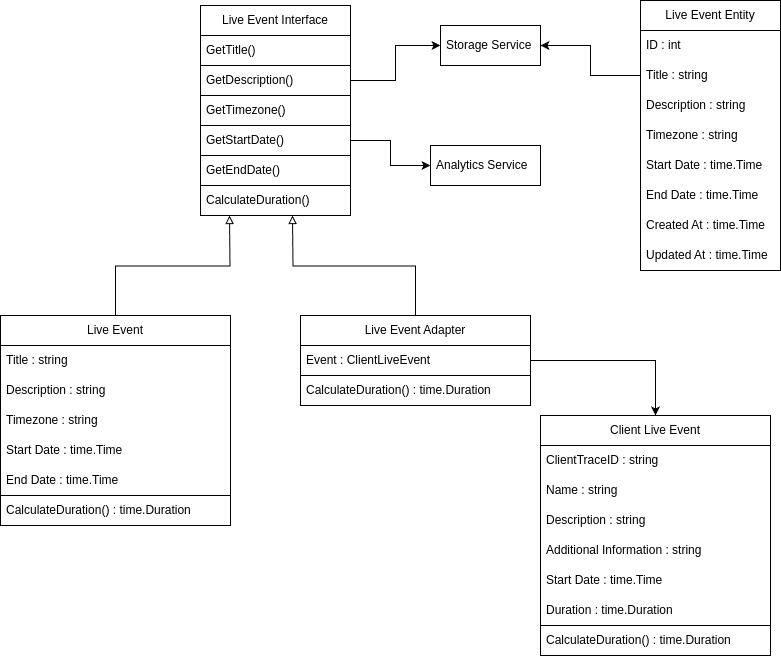

The diagram above was exported from draw.io. Its source (the exported page's mxGraphModel, read from the mxfile embedded in the PNG):
<mxGraphModel dx="1362" dy="759" grid="1" gridSize="10" guides="1" tooltips="1" connect="1" arrows="1" fold="1" page="1" pageScale="1" pageWidth="850" pageHeight="1100" math="0" shadow="0">
  <root>
    <mxCell id="0" />
    <mxCell id="1" parent="0" />
    <mxCell id="NTwG8LFEyZX5EmCcU1KF-21" value="Storage Service" style="rounded=0;whiteSpace=wrap;html=1;strokeColor=default;align=left;verticalAlign=middle;spacingLeft=4;spacingRight=4;fontFamily=Helvetica;fontSize=12;fontColor=default;fillColor=none;gradientColor=none;" parent="1" vertex="1">
      <mxGeometry x="580" y="80" width="100" height="40" as="geometry" />
    </mxCell>
    <mxCell id="NTwG8LFEyZX5EmCcU1KF-23" value="Analytics Service" style="rounded=0;whiteSpace=wrap;html=1;strokeColor=default;align=left;verticalAlign=middle;spacingLeft=4;spacingRight=4;fontFamily=Helvetica;fontSize=12;fontColor=default;fillColor=none;gradientColor=none;" parent="1" vertex="1">
      <mxGeometry x="570" y="200" width="110" height="40" as="geometry" />
    </mxCell>
    <mxCell id="pFgQ7EKrYh8SmLVjJu3J-12" value="Live Event" style="swimlane;fontStyle=0;childLayout=stackLayout;horizontal=1;startSize=30;horizontalStack=0;resizeParent=1;resizeParentMax=0;resizeLast=0;collapsible=1;marginBottom=0;whiteSpace=wrap;html=1;" parent="1" vertex="1">
      <mxGeometry x="140" y="370" width="230" height="210" as="geometry" />
    </mxCell>
    <mxCell id="pFgQ7EKrYh8SmLVjJu3J-13" value="Title : string" style="text;strokeColor=none;fillColor=none;align=left;verticalAlign=middle;spacingLeft=4;spacingRight=4;overflow=hidden;points=[[0,0.5],[1,0.5]];portConstraint=eastwest;rotatable=0;whiteSpace=wrap;html=1;" parent="pFgQ7EKrYh8SmLVjJu3J-12" vertex="1">
      <mxGeometry y="30" width="230" height="30" as="geometry" />
    </mxCell>
    <mxCell id="pFgQ7EKrYh8SmLVjJu3J-14" value="Description : string" style="text;strokeColor=none;fillColor=none;align=left;verticalAlign=middle;spacingLeft=4;spacingRight=4;overflow=hidden;points=[[0,0.5],[1,0.5]];portConstraint=eastwest;rotatable=0;whiteSpace=wrap;html=1;" parent="pFgQ7EKrYh8SmLVjJu3J-12" vertex="1">
      <mxGeometry y="60" width="230" height="30" as="geometry" />
    </mxCell>
    <mxCell id="pFgQ7EKrYh8SmLVjJu3J-15" value="Timezone : string" style="text;strokeColor=none;fillColor=none;align=left;verticalAlign=middle;spacingLeft=4;spacingRight=4;overflow=hidden;points=[[0,0.5],[1,0.5]];portConstraint=eastwest;rotatable=0;whiteSpace=wrap;html=1;" parent="pFgQ7EKrYh8SmLVjJu3J-12" vertex="1">
      <mxGeometry y="90" width="230" height="30" as="geometry" />
    </mxCell>
    <mxCell id="pFgQ7EKrYh8SmLVjJu3J-16" value="Start Date : time.Time" style="text;strokeColor=none;fillColor=none;align=left;verticalAlign=middle;spacingLeft=4;spacingRight=4;overflow=hidden;points=[[0,0.5],[1,0.5]];portConstraint=eastwest;rotatable=0;whiteSpace=wrap;html=1;" parent="pFgQ7EKrYh8SmLVjJu3J-12" vertex="1">
      <mxGeometry y="120" width="230" height="30" as="geometry" />
    </mxCell>
    <mxCell id="pFgQ7EKrYh8SmLVjJu3J-17" value="End Date : time.Time" style="text;strokeColor=none;fillColor=none;align=left;verticalAlign=middle;spacingLeft=4;spacingRight=4;overflow=hidden;points=[[0,0.5],[1,0.5]];portConstraint=eastwest;rotatable=0;whiteSpace=wrap;html=1;" parent="pFgQ7EKrYh8SmLVjJu3J-12" vertex="1">
      <mxGeometry y="150" width="230" height="30" as="geometry" />
    </mxCell>
    <mxCell id="pFgQ7EKrYh8SmLVjJu3J-18" value="CalculateDuration() : time.Duration" style="text;strokeColor=default;fillColor=none;align=left;verticalAlign=middle;spacingLeft=4;spacingRight=4;overflow=hidden;points=[[0,0.5],[1,0.5]];portConstraint=eastwest;rotatable=0;whiteSpace=wrap;html=1;" parent="pFgQ7EKrYh8SmLVjJu3J-12" vertex="1">
      <mxGeometry y="180" width="230" height="30" as="geometry" />
    </mxCell>
    <mxCell id="sbeiFLFXzPvH5_3StMcE-17" value="Live Event Entity" style="swimlane;fontStyle=0;childLayout=stackLayout;horizontal=1;startSize=30;horizontalStack=0;resizeParent=1;resizeParentMax=0;resizeLast=0;collapsible=1;marginBottom=0;whiteSpace=wrap;html=1;" parent="1" vertex="1">
      <mxGeometry x="780" y="55" width="140" height="270" as="geometry" />
    </mxCell>
    <mxCell id="sbeiFLFXzPvH5_3StMcE-18" value="ID : int" style="text;strokeColor=none;fillColor=none;align=left;verticalAlign=middle;spacingLeft=4;spacingRight=4;overflow=hidden;points=[[0,0.5],[1,0.5]];portConstraint=eastwest;rotatable=0;whiteSpace=wrap;html=1;" parent="sbeiFLFXzPvH5_3StMcE-17" vertex="1">
      <mxGeometry y="30" width="140" height="30" as="geometry" />
    </mxCell>
    <mxCell id="sbeiFLFXzPvH5_3StMcE-25" value="Title : string" style="text;strokeColor=none;fillColor=none;align=left;verticalAlign=middle;spacingLeft=4;spacingRight=4;overflow=hidden;points=[[0,0.5],[1,0.5]];portConstraint=eastwest;rotatable=0;whiteSpace=wrap;html=1;" parent="sbeiFLFXzPvH5_3StMcE-17" vertex="1">
      <mxGeometry y="60" width="140" height="30" as="geometry" />
    </mxCell>
    <mxCell id="sbeiFLFXzPvH5_3StMcE-19" value="Description : string" style="text;strokeColor=none;fillColor=none;align=left;verticalAlign=middle;spacingLeft=4;spacingRight=4;overflow=hidden;points=[[0,0.5],[1,0.5]];portConstraint=eastwest;rotatable=0;whiteSpace=wrap;html=1;" parent="sbeiFLFXzPvH5_3StMcE-17" vertex="1">
      <mxGeometry y="90" width="140" height="30" as="geometry" />
    </mxCell>
    <mxCell id="sbeiFLFXzPvH5_3StMcE-20" value="Timezone : string" style="text;strokeColor=none;fillColor=none;align=left;verticalAlign=middle;spacingLeft=4;spacingRight=4;overflow=hidden;points=[[0,0.5],[1,0.5]];portConstraint=eastwest;rotatable=0;whiteSpace=wrap;html=1;" parent="sbeiFLFXzPvH5_3StMcE-17" vertex="1">
      <mxGeometry y="120" width="140" height="30" as="geometry" />
    </mxCell>
    <mxCell id="sbeiFLFXzPvH5_3StMcE-21" value="Start Date : time.Time" style="text;strokeColor=none;fillColor=none;align=left;verticalAlign=middle;spacingLeft=4;spacingRight=4;overflow=hidden;points=[[0,0.5],[1,0.5]];portConstraint=eastwest;rotatable=0;whiteSpace=wrap;html=1;" parent="sbeiFLFXzPvH5_3StMcE-17" vertex="1">
      <mxGeometry y="150" width="140" height="30" as="geometry" />
    </mxCell>
    <mxCell id="sbeiFLFXzPvH5_3StMcE-22" value="End Date : time.Time" style="text;strokeColor=none;fillColor=none;align=left;verticalAlign=middle;spacingLeft=4;spacingRight=4;overflow=hidden;points=[[0,0.5],[1,0.5]];portConstraint=eastwest;rotatable=0;whiteSpace=wrap;html=1;" parent="sbeiFLFXzPvH5_3StMcE-17" vertex="1">
      <mxGeometry y="180" width="140" height="30" as="geometry" />
    </mxCell>
    <mxCell id="sbeiFLFXzPvH5_3StMcE-23" value="Created At : time.Time" style="text;strokeColor=none;fillColor=none;align=left;verticalAlign=middle;spacingLeft=4;spacingRight=4;overflow=hidden;points=[[0,0.5],[1,0.5]];portConstraint=eastwest;rotatable=0;whiteSpace=wrap;html=1;" parent="sbeiFLFXzPvH5_3StMcE-17" vertex="1">
      <mxGeometry y="210" width="140" height="30" as="geometry" />
    </mxCell>
    <mxCell id="sbeiFLFXzPvH5_3StMcE-24" value="Updated At : time.Time" style="text;strokeColor=none;fillColor=none;align=left;verticalAlign=middle;spacingLeft=4;spacingRight=4;overflow=hidden;points=[[0,0.5],[1,0.5]];portConstraint=eastwest;rotatable=0;whiteSpace=wrap;html=1;" parent="sbeiFLFXzPvH5_3StMcE-17" vertex="1">
      <mxGeometry y="240" width="140" height="30" as="geometry" />
    </mxCell>
    <mxCell id="sbeiFLFXzPvH5_3StMcE-26" style="edgeStyle=orthogonalEdgeStyle;rounded=0;orthogonalLoop=1;jettySize=auto;html=1;exitX=0;exitY=0.5;exitDx=0;exitDy=0;entryX=1;entryY=0.5;entryDx=0;entryDy=0;" parent="1" source="sbeiFLFXzPvH5_3StMcE-25" target="NTwG8LFEyZX5EmCcU1KF-21" edge="1">
      <mxGeometry relative="1" as="geometry" />
    </mxCell>
    <mxCell id="sbeiFLFXzPvH5_3StMcE-27" value="Live Event Interface" style="swimlane;fontStyle=0;childLayout=stackLayout;horizontal=1;startSize=30;horizontalStack=0;resizeParent=1;resizeParentMax=0;resizeLast=0;collapsible=1;marginBottom=0;whiteSpace=wrap;html=1;" parent="1" vertex="1">
      <mxGeometry x="340" y="60" width="150" height="210" as="geometry" />
    </mxCell>
    <mxCell id="sbeiFLFXzPvH5_3StMcE-28" value="GetTitle()" style="text;strokeColor=default;fillColor=none;align=left;verticalAlign=middle;spacingLeft=4;spacingRight=4;overflow=hidden;points=[[0,0.5],[1,0.5]];portConstraint=eastwest;rotatable=0;whiteSpace=wrap;html=1;" parent="sbeiFLFXzPvH5_3StMcE-27" vertex="1">
      <mxGeometry y="30" width="150" height="30" as="geometry" />
    </mxCell>
    <mxCell id="sbeiFLFXzPvH5_3StMcE-29" value="GetDescription()" style="text;strokeColor=default;fillColor=none;align=left;verticalAlign=middle;spacingLeft=4;spacingRight=4;overflow=hidden;points=[[0,0.5],[1,0.5]];portConstraint=eastwest;rotatable=0;whiteSpace=wrap;html=1;" parent="sbeiFLFXzPvH5_3StMcE-27" vertex="1">
      <mxGeometry y="60" width="150" height="30" as="geometry" />
    </mxCell>
    <mxCell id="sbeiFLFXzPvH5_3StMcE-30" value="GetTimezone()" style="text;strokeColor=default;fillColor=none;align=left;verticalAlign=middle;spacingLeft=4;spacingRight=4;overflow=hidden;points=[[0,0.5],[1,0.5]];portConstraint=eastwest;rotatable=0;whiteSpace=wrap;html=1;" parent="sbeiFLFXzPvH5_3StMcE-27" vertex="1">
      <mxGeometry y="90" width="150" height="30" as="geometry" />
    </mxCell>
    <mxCell id="sbeiFLFXzPvH5_3StMcE-31" value="GetStartDate()" style="text;strokeColor=default;fillColor=none;align=left;verticalAlign=middle;spacingLeft=4;spacingRight=4;overflow=hidden;points=[[0,0.5],[1,0.5]];portConstraint=eastwest;rotatable=0;whiteSpace=wrap;html=1;" parent="sbeiFLFXzPvH5_3StMcE-27" vertex="1">
      <mxGeometry y="120" width="150" height="30" as="geometry" />
    </mxCell>
    <mxCell id="sbeiFLFXzPvH5_3StMcE-32" value="GetEndDate()" style="text;strokeColor=default;fillColor=none;align=left;verticalAlign=middle;spacingLeft=4;spacingRight=4;overflow=hidden;points=[[0,0.5],[1,0.5]];portConstraint=eastwest;rotatable=0;whiteSpace=wrap;html=1;" parent="sbeiFLFXzPvH5_3StMcE-27" vertex="1">
      <mxGeometry y="150" width="150" height="30" as="geometry" />
    </mxCell>
    <mxCell id="sbeiFLFXzPvH5_3StMcE-51" value="CalculateDuration()" style="text;strokeColor=default;fillColor=none;align=left;verticalAlign=middle;spacingLeft=4;spacingRight=4;overflow=hidden;points=[[0,0.5],[1,0.5]];portConstraint=eastwest;rotatable=0;whiteSpace=wrap;html=1;" parent="sbeiFLFXzPvH5_3StMcE-27" vertex="1">
      <mxGeometry y="180" width="150" height="30" as="geometry" />
    </mxCell>
    <mxCell id="sbeiFLFXzPvH5_3StMcE-33" value="Live Event Adapter" style="swimlane;fontStyle=0;childLayout=stackLayout;horizontal=1;startSize=30;horizontalStack=0;resizeParent=1;resizeParentMax=0;resizeLast=0;collapsible=1;marginBottom=0;whiteSpace=wrap;html=1;" parent="1" vertex="1">
      <mxGeometry x="440" y="370" width="230" height="90" as="geometry" />
    </mxCell>
    <mxCell id="sbeiFLFXzPvH5_3StMcE-34" value="Event : ClientLiveEvent" style="text;strokeColor=none;fillColor=none;align=left;verticalAlign=middle;spacingLeft=4;spacingRight=4;overflow=hidden;points=[[0,0.5],[1,0.5]];portConstraint=eastwest;rotatable=0;whiteSpace=wrap;html=1;" parent="sbeiFLFXzPvH5_3StMcE-33" vertex="1">
      <mxGeometry y="30" width="230" height="30" as="geometry" />
    </mxCell>
    <mxCell id="sbeiFLFXzPvH5_3StMcE-35" value="CalculateDuration() : time.Duration" style="text;strokeColor=default;fillColor=none;align=left;verticalAlign=middle;spacingLeft=4;spacingRight=4;overflow=hidden;points=[[0,0.5],[1,0.5]];portConstraint=eastwest;rotatable=0;whiteSpace=wrap;html=1;" parent="sbeiFLFXzPvH5_3StMcE-33" vertex="1">
      <mxGeometry y="60" width="230" height="30" as="geometry" />
    </mxCell>
    <mxCell id="sbeiFLFXzPvH5_3StMcE-38" style="edgeStyle=orthogonalEdgeStyle;rounded=0;orthogonalLoop=1;jettySize=auto;html=1;exitX=0.5;exitY=0;exitDx=0;exitDy=0;endArrow=block;endFill=0;" parent="1" source="pFgQ7EKrYh8SmLVjJu3J-12" edge="1">
      <mxGeometry relative="1" as="geometry">
        <mxPoint x="369" y="270" as="targetPoint" />
      </mxGeometry>
    </mxCell>
    <mxCell id="sbeiFLFXzPvH5_3StMcE-39" style="edgeStyle=orthogonalEdgeStyle;rounded=0;orthogonalLoop=1;jettySize=auto;html=1;exitX=0.5;exitY=0;exitDx=0;exitDy=0;endArrow=block;endFill=0;" parent="1" source="sbeiFLFXzPvH5_3StMcE-33" edge="1">
      <mxGeometry relative="1" as="geometry">
        <mxPoint x="432" y="270" as="targetPoint" />
      </mxGeometry>
    </mxCell>
    <mxCell id="sbeiFLFXzPvH5_3StMcE-40" style="edgeStyle=orthogonalEdgeStyle;rounded=0;orthogonalLoop=1;jettySize=auto;html=1;exitX=1;exitY=0.5;exitDx=0;exitDy=0;entryX=0;entryY=0.5;entryDx=0;entryDy=0;" parent="1" source="sbeiFLFXzPvH5_3StMcE-29" target="NTwG8LFEyZX5EmCcU1KF-21" edge="1">
      <mxGeometry relative="1" as="geometry" />
    </mxCell>
    <mxCell id="sbeiFLFXzPvH5_3StMcE-41" style="edgeStyle=orthogonalEdgeStyle;rounded=0;orthogonalLoop=1;jettySize=auto;html=1;exitX=1;exitY=0.5;exitDx=0;exitDy=0;entryX=0;entryY=0.5;entryDx=0;entryDy=0;" parent="1" source="sbeiFLFXzPvH5_3StMcE-31" target="NTwG8LFEyZX5EmCcU1KF-23" edge="1">
      <mxGeometry relative="1" as="geometry" />
    </mxCell>
    <mxCell id="sbeiFLFXzPvH5_3StMcE-43" value="Client Live Event" style="swimlane;fontStyle=0;childLayout=stackLayout;horizontal=1;startSize=30;horizontalStack=0;resizeParent=1;resizeParentMax=0;resizeLast=0;collapsible=1;marginBottom=0;whiteSpace=wrap;html=1;" parent="1" vertex="1">
      <mxGeometry x="680" y="470" width="230" height="240" as="geometry" />
    </mxCell>
    <mxCell id="sbeiFLFXzPvH5_3StMcE-52" value="ClientTraceID : string" style="text;strokeColor=none;fillColor=none;align=left;verticalAlign=middle;spacingLeft=4;spacingRight=4;overflow=hidden;points=[[0,0.5],[1,0.5]];portConstraint=eastwest;rotatable=0;whiteSpace=wrap;html=1;" parent="sbeiFLFXzPvH5_3StMcE-43" vertex="1">
      <mxGeometry y="30" width="230" height="30" as="geometry" />
    </mxCell>
    <mxCell id="sbeiFLFXzPvH5_3StMcE-44" value="Name : string" style="text;strokeColor=none;fillColor=none;align=left;verticalAlign=middle;spacingLeft=4;spacingRight=4;overflow=hidden;points=[[0,0.5],[1,0.5]];portConstraint=eastwest;rotatable=0;whiteSpace=wrap;html=1;" parent="sbeiFLFXzPvH5_3StMcE-43" vertex="1">
      <mxGeometry y="60" width="230" height="30" as="geometry" />
    </mxCell>
    <mxCell id="sbeiFLFXzPvH5_3StMcE-45" value="Description : string" style="text;strokeColor=none;fillColor=none;align=left;verticalAlign=middle;spacingLeft=4;spacingRight=4;overflow=hidden;points=[[0,0.5],[1,0.5]];portConstraint=eastwest;rotatable=0;whiteSpace=wrap;html=1;" parent="sbeiFLFXzPvH5_3StMcE-43" vertex="1">
      <mxGeometry y="90" width="230" height="30" as="geometry" />
    </mxCell>
    <mxCell id="sbeiFLFXzPvH5_3StMcE-53" value="Additional Information : string" style="text;strokeColor=none;fillColor=none;align=left;verticalAlign=middle;spacingLeft=4;spacingRight=4;overflow=hidden;points=[[0,0.5],[1,0.5]];portConstraint=eastwest;rotatable=0;whiteSpace=wrap;html=1;" parent="sbeiFLFXzPvH5_3StMcE-43" vertex="1">
      <mxGeometry y="120" width="230" height="30" as="geometry" />
    </mxCell>
    <mxCell id="sbeiFLFXzPvH5_3StMcE-47" value="Start Date : time.Time" style="text;strokeColor=none;fillColor=none;align=left;verticalAlign=middle;spacingLeft=4;spacingRight=4;overflow=hidden;points=[[0,0.5],[1,0.5]];portConstraint=eastwest;rotatable=0;whiteSpace=wrap;html=1;" parent="sbeiFLFXzPvH5_3StMcE-43" vertex="1">
      <mxGeometry y="150" width="230" height="30" as="geometry" />
    </mxCell>
    <mxCell id="sbeiFLFXzPvH5_3StMcE-48" value="Duration : time.Duration" style="text;strokeColor=none;fillColor=none;align=left;verticalAlign=middle;spacingLeft=4;spacingRight=4;overflow=hidden;points=[[0,0.5],[1,0.5]];portConstraint=eastwest;rotatable=0;whiteSpace=wrap;html=1;" parent="sbeiFLFXzPvH5_3StMcE-43" vertex="1">
      <mxGeometry y="180" width="230" height="30" as="geometry" />
    </mxCell>
    <mxCell id="sbeiFLFXzPvH5_3StMcE-49" value="CalculateDuration() : time.Duration" style="text;strokeColor=default;fillColor=none;align=left;verticalAlign=middle;spacingLeft=4;spacingRight=4;overflow=hidden;points=[[0,0.5],[1,0.5]];portConstraint=eastwest;rotatable=0;whiteSpace=wrap;html=1;" parent="sbeiFLFXzPvH5_3StMcE-43" vertex="1">
      <mxGeometry y="210" width="230" height="30" as="geometry" />
    </mxCell>
    <mxCell id="sbeiFLFXzPvH5_3StMcE-50" style="edgeStyle=orthogonalEdgeStyle;rounded=0;orthogonalLoop=1;jettySize=auto;html=1;exitX=1;exitY=0.5;exitDx=0;exitDy=0;" parent="1" source="sbeiFLFXzPvH5_3StMcE-34" target="sbeiFLFXzPvH5_3StMcE-43" edge="1">
      <mxGeometry relative="1" as="geometry" />
    </mxCell>
  </root>
</mxGraphModel>